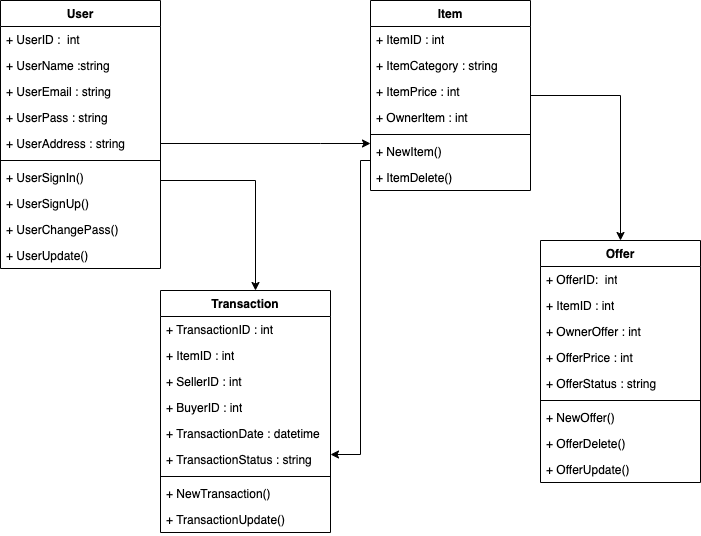

The diagram above was exported from draw.io. Its source (the exported page's mxGraphModel, read from the mxfile embedded in the PNG):
<mxGraphModel dx="631" dy="454" grid="1" gridSize="10" guides="1" tooltips="1" connect="1" arrows="1" fold="1" page="1" pageScale="1" pageWidth="850" pageHeight="1100" math="0" shadow="0">
  <root>
    <mxCell id="0" />
    <mxCell id="1" parent="0" />
    <mxCell id="4IyA6Yj2q7ALEt9AOBFS-12" value="Offer" style="swimlane;fontStyle=1;align=center;verticalAlign=top;childLayout=stackLayout;horizontal=1;startSize=26;horizontalStack=0;resizeParent=1;resizeParentMax=0;resizeLast=0;collapsible=1;marginBottom=0;whiteSpace=wrap;html=1;" parent="1" vertex="1">
      <mxGeometry x="640" y="310" width="160" height="242" as="geometry" />
    </mxCell>
    <mxCell id="4IyA6Yj2q7ALEt9AOBFS-13" value="+ OfferID:&amp;nbsp; int" style="text;strokeColor=none;fillColor=none;align=left;verticalAlign=top;spacingLeft=4;spacingRight=4;overflow=hidden;rotatable=0;points=[[0,0.5],[1,0.5]];portConstraint=eastwest;whiteSpace=wrap;html=1;" parent="4IyA6Yj2q7ALEt9AOBFS-12" vertex="1">
      <mxGeometry y="26" width="160" height="26" as="geometry" />
    </mxCell>
    <mxCell id="3inTgfEXHcFE4JJyiuvn-19" value="+ ItemID : int" style="text;strokeColor=none;fillColor=none;align=left;verticalAlign=top;spacingLeft=4;spacingRight=4;overflow=hidden;rotatable=0;points=[[0,0.5],[1,0.5]];portConstraint=eastwest;whiteSpace=wrap;html=1;" parent="4IyA6Yj2q7ALEt9AOBFS-12" vertex="1">
      <mxGeometry y="52" width="160" height="26" as="geometry" />
    </mxCell>
    <mxCell id="3inTgfEXHcFE4JJyiuvn-18" value="+ OwnerOffer : int&lt;div&gt;&lt;br&gt;&lt;/div&gt;" style="text;strokeColor=none;fillColor=none;align=left;verticalAlign=top;spacingLeft=4;spacingRight=4;overflow=hidden;rotatable=0;points=[[0,0.5],[1,0.5]];portConstraint=eastwest;whiteSpace=wrap;html=1;" parent="4IyA6Yj2q7ALEt9AOBFS-12" vertex="1">
      <mxGeometry y="78" width="160" height="26" as="geometry" />
    </mxCell>
    <mxCell id="gJatuG0hucCYozgoabwU-2" value="+ OfferPrice : int&lt;div&gt;&lt;br&gt;&lt;/div&gt;" style="text;strokeColor=none;fillColor=none;align=left;verticalAlign=top;spacingLeft=4;spacingRight=4;overflow=hidden;rotatable=0;points=[[0,0.5],[1,0.5]];portConstraint=eastwest;whiteSpace=wrap;html=1;" parent="4IyA6Yj2q7ALEt9AOBFS-12" vertex="1">
      <mxGeometry y="104" width="160" height="26" as="geometry" />
    </mxCell>
    <mxCell id="gJatuG0hucCYozgoabwU-1" value="&lt;div&gt;+ OfferStatus : string&lt;/div&gt;" style="text;strokeColor=none;fillColor=none;align=left;verticalAlign=top;spacingLeft=4;spacingRight=4;overflow=hidden;rotatable=0;points=[[0,0.5],[1,0.5]];portConstraint=eastwest;whiteSpace=wrap;html=1;" parent="4IyA6Yj2q7ALEt9AOBFS-12" vertex="1">
      <mxGeometry y="130" width="160" height="26" as="geometry" />
    </mxCell>
    <mxCell id="4IyA6Yj2q7ALEt9AOBFS-14" value="" style="line;strokeWidth=1;fillColor=none;align=left;verticalAlign=middle;spacingTop=-1;spacingLeft=3;spacingRight=3;rotatable=0;labelPosition=right;points=[];portConstraint=eastwest;strokeColor=inherit;" parent="4IyA6Yj2q7ALEt9AOBFS-12" vertex="1">
      <mxGeometry y="156" width="160" height="8" as="geometry" />
    </mxCell>
    <mxCell id="3inTgfEXHcFE4JJyiuvn-39" value="+ NewOffer()" style="text;strokeColor=none;fillColor=none;align=left;verticalAlign=top;spacingLeft=4;spacingRight=4;overflow=hidden;rotatable=0;points=[[0,0.5],[1,0.5]];portConstraint=eastwest;whiteSpace=wrap;html=1;" parent="4IyA6Yj2q7ALEt9AOBFS-12" vertex="1">
      <mxGeometry y="164" width="160" height="26" as="geometry" />
    </mxCell>
    <mxCell id="4IyA6Yj2q7ALEt9AOBFS-15" value="+ OfferDelete()" style="text;strokeColor=none;fillColor=none;align=left;verticalAlign=top;spacingLeft=4;spacingRight=4;overflow=hidden;rotatable=0;points=[[0,0.5],[1,0.5]];portConstraint=eastwest;whiteSpace=wrap;html=1;" parent="4IyA6Yj2q7ALEt9AOBFS-12" vertex="1">
      <mxGeometry y="190" width="160" height="26" as="geometry" />
    </mxCell>
    <mxCell id="3inTgfEXHcFE4JJyiuvn-24" value="+ OfferUpdate()" style="text;strokeColor=none;fillColor=none;align=left;verticalAlign=top;spacingLeft=4;spacingRight=4;overflow=hidden;rotatable=0;points=[[0,0.5],[1,0.5]];portConstraint=eastwest;whiteSpace=wrap;html=1;" parent="4IyA6Yj2q7ALEt9AOBFS-12" vertex="1">
      <mxGeometry y="216" width="160" height="26" as="geometry" />
    </mxCell>
    <mxCell id="gJatuG0hucCYozgoabwU-5" style="edgeStyle=orthogonalEdgeStyle;rounded=0;orthogonalLoop=1;jettySize=auto;html=1;" parent="1" source="4IyA6Yj2q7ALEt9AOBFS-20" target="4IyA6Yj2q7ALEt9AOBFS-47" edge="1">
      <mxGeometry relative="1" as="geometry">
        <Array as="points">
          <mxPoint x="355" y="250" />
        </Array>
      </mxGeometry>
    </mxCell>
    <mxCell id="4IyA6Yj2q7ALEt9AOBFS-20" value="User" style="swimlane;fontStyle=1;align=center;verticalAlign=top;childLayout=stackLayout;horizontal=1;startSize=26;horizontalStack=0;resizeParent=1;resizeParentMax=0;resizeLast=0;collapsible=1;marginBottom=0;whiteSpace=wrap;html=1;" parent="1" vertex="1">
      <mxGeometry x="100" y="70" width="160" height="268" as="geometry" />
    </mxCell>
    <mxCell id="4IyA6Yj2q7ALEt9AOBFS-21" value="+ UserID :&amp;nbsp; int" style="text;strokeColor=none;fillColor=none;align=left;verticalAlign=top;spacingLeft=4;spacingRight=4;overflow=hidden;rotatable=0;points=[[0,0.5],[1,0.5]];portConstraint=eastwest;whiteSpace=wrap;html=1;" parent="4IyA6Yj2q7ALEt9AOBFS-20" vertex="1">
      <mxGeometry y="26" width="160" height="26" as="geometry" />
    </mxCell>
    <mxCell id="4IyA6Yj2q7ALEt9AOBFS-22" value="+ UserName :string" style="text;strokeColor=none;fillColor=none;align=left;verticalAlign=top;spacingLeft=4;spacingRight=4;overflow=hidden;rotatable=0;points=[[0,0.5],[1,0.5]];portConstraint=eastwest;whiteSpace=wrap;html=1;" parent="4IyA6Yj2q7ALEt9AOBFS-20" vertex="1">
      <mxGeometry y="52" width="160" height="26" as="geometry" />
    </mxCell>
    <mxCell id="4IyA6Yj2q7ALEt9AOBFS-23" value="+ UserEmail : string" style="text;strokeColor=none;fillColor=none;align=left;verticalAlign=top;spacingLeft=4;spacingRight=4;overflow=hidden;rotatable=0;points=[[0,0.5],[1,0.5]];portConstraint=eastwest;whiteSpace=wrap;html=1;" parent="4IyA6Yj2q7ALEt9AOBFS-20" vertex="1">
      <mxGeometry y="78" width="160" height="26" as="geometry" />
    </mxCell>
    <mxCell id="4IyA6Yj2q7ALEt9AOBFS-24" value="+ UserPass : string" style="text;strokeColor=none;fillColor=none;align=left;verticalAlign=top;spacingLeft=4;spacingRight=4;overflow=hidden;rotatable=0;points=[[0,0.5],[1,0.5]];portConstraint=eastwest;whiteSpace=wrap;html=1;" parent="4IyA6Yj2q7ALEt9AOBFS-20" vertex="1">
      <mxGeometry y="104" width="160" height="26" as="geometry" />
    </mxCell>
    <mxCell id="4IyA6Yj2q7ALEt9AOBFS-27" value="+ UserAddress : string" style="text;strokeColor=none;fillColor=none;align=left;verticalAlign=top;spacingLeft=4;spacingRight=4;overflow=hidden;rotatable=0;points=[[0,0.5],[1,0.5]];portConstraint=eastwest;whiteSpace=wrap;html=1;" parent="4IyA6Yj2q7ALEt9AOBFS-20" vertex="1">
      <mxGeometry y="130" width="160" height="26" as="geometry" />
    </mxCell>
    <mxCell id="4IyA6Yj2q7ALEt9AOBFS-25" value="" style="line;strokeWidth=1;fillColor=none;align=left;verticalAlign=middle;spacingTop=-1;spacingLeft=3;spacingRight=3;rotatable=0;labelPosition=right;points=[];portConstraint=eastwest;strokeColor=inherit;" parent="4IyA6Yj2q7ALEt9AOBFS-20" vertex="1">
      <mxGeometry y="156" width="160" height="8" as="geometry" />
    </mxCell>
    <mxCell id="4IyA6Yj2q7ALEt9AOBFS-29" value="+ UserSignIn()" style="text;strokeColor=none;fillColor=none;align=left;verticalAlign=top;spacingLeft=4;spacingRight=4;overflow=hidden;rotatable=0;points=[[0,0.5],[1,0.5]];portConstraint=eastwest;whiteSpace=wrap;html=1;" parent="4IyA6Yj2q7ALEt9AOBFS-20" vertex="1">
      <mxGeometry y="164" width="160" height="26" as="geometry" />
    </mxCell>
    <mxCell id="3inTgfEXHcFE4JJyiuvn-4" value="+ UserSignUp()" style="text;strokeColor=none;fillColor=none;align=left;verticalAlign=top;spacingLeft=4;spacingRight=4;overflow=hidden;rotatable=0;points=[[0,0.5],[1,0.5]];portConstraint=eastwest;whiteSpace=wrap;html=1;" parent="4IyA6Yj2q7ALEt9AOBFS-20" vertex="1">
      <mxGeometry y="190" width="160" height="26" as="geometry" />
    </mxCell>
    <mxCell id="3inTgfEXHcFE4JJyiuvn-1" value="+ UserChangePass()" style="text;strokeColor=none;fillColor=none;align=left;verticalAlign=top;spacingLeft=4;spacingRight=4;overflow=hidden;rotatable=0;points=[[0,0.5],[1,0.5]];portConstraint=eastwest;whiteSpace=wrap;html=1;" parent="4IyA6Yj2q7ALEt9AOBFS-20" vertex="1">
      <mxGeometry y="216" width="160" height="26" as="geometry" />
    </mxCell>
    <mxCell id="3inTgfEXHcFE4JJyiuvn-5" value="+ UserUpdate()" style="text;strokeColor=none;fillColor=none;align=left;verticalAlign=top;spacingLeft=4;spacingRight=4;overflow=hidden;rotatable=0;points=[[0,0.5],[1,0.5]];portConstraint=eastwest;whiteSpace=wrap;html=1;" parent="4IyA6Yj2q7ALEt9AOBFS-20" vertex="1">
      <mxGeometry y="242" width="160" height="26" as="geometry" />
    </mxCell>
    <mxCell id="gJatuG0hucCYozgoabwU-6" style="edgeStyle=orthogonalEdgeStyle;rounded=0;orthogonalLoop=1;jettySize=auto;html=1;" parent="1" source="4IyA6Yj2q7ALEt9AOBFS-30" target="4IyA6Yj2q7ALEt9AOBFS-47" edge="1">
      <mxGeometry relative="1" as="geometry">
        <Array as="points">
          <mxPoint x="460" y="230" />
          <mxPoint x="460" y="524" />
        </Array>
      </mxGeometry>
    </mxCell>
    <mxCell id="gJatuG0hucCYozgoabwU-8" style="edgeStyle=orthogonalEdgeStyle;rounded=0;orthogonalLoop=1;jettySize=auto;html=1;" parent="1" source="4IyA6Yj2q7ALEt9AOBFS-30" target="4IyA6Yj2q7ALEt9AOBFS-12" edge="1">
      <mxGeometry relative="1" as="geometry" />
    </mxCell>
    <mxCell id="4IyA6Yj2q7ALEt9AOBFS-30" value="Item" style="swimlane;fontStyle=1;align=center;verticalAlign=top;childLayout=stackLayout;horizontal=1;startSize=26;horizontalStack=0;resizeParent=1;resizeParentMax=0;resizeLast=0;collapsible=1;marginBottom=0;whiteSpace=wrap;html=1;" parent="1" vertex="1">
      <mxGeometry x="470" y="70" width="160" height="190" as="geometry" />
    </mxCell>
    <mxCell id="4IyA6Yj2q7ALEt9AOBFS-31" value="+ ItemID : int" style="text;strokeColor=none;fillColor=none;align=left;verticalAlign=top;spacingLeft=4;spacingRight=4;overflow=hidden;rotatable=0;points=[[0,0.5],[1,0.5]];portConstraint=eastwest;whiteSpace=wrap;html=1;" parent="4IyA6Yj2q7ALEt9AOBFS-30" vertex="1">
      <mxGeometry y="26" width="160" height="26" as="geometry" />
    </mxCell>
    <mxCell id="4IyA6Yj2q7ALEt9AOBFS-34" value="+ ItemCategory : string" style="text;strokeColor=none;fillColor=none;align=left;verticalAlign=top;spacingLeft=4;spacingRight=4;overflow=hidden;rotatable=0;points=[[0,0.5],[1,0.5]];portConstraint=eastwest;whiteSpace=wrap;html=1;" parent="4IyA6Yj2q7ALEt9AOBFS-30" vertex="1">
      <mxGeometry y="52" width="160" height="26" as="geometry" />
    </mxCell>
    <mxCell id="YdUrkpgJgXYb6T3h9DnS-1" value="+ ItemPrice : int" style="text;strokeColor=none;fillColor=none;align=left;verticalAlign=top;spacingLeft=4;spacingRight=4;overflow=hidden;rotatable=0;points=[[0,0.5],[1,0.5]];portConstraint=eastwest;whiteSpace=wrap;html=1;" parent="4IyA6Yj2q7ALEt9AOBFS-30" vertex="1">
      <mxGeometry y="78" width="160" height="26" as="geometry" />
    </mxCell>
    <mxCell id="3inTgfEXHcFE4JJyiuvn-20" value="+ OwnerItem : int" style="text;strokeColor=none;fillColor=none;align=left;verticalAlign=top;spacingLeft=4;spacingRight=4;overflow=hidden;rotatable=0;points=[[0,0.5],[1,0.5]];portConstraint=eastwest;whiteSpace=wrap;html=1;" parent="4IyA6Yj2q7ALEt9AOBFS-30" vertex="1">
      <mxGeometry y="104" width="160" height="26" as="geometry" />
    </mxCell>
    <mxCell id="4IyA6Yj2q7ALEt9AOBFS-32" value="" style="line;strokeWidth=1;fillColor=none;align=left;verticalAlign=middle;spacingTop=-1;spacingLeft=3;spacingRight=3;rotatable=0;labelPosition=right;points=[];portConstraint=eastwest;strokeColor=inherit;" parent="4IyA6Yj2q7ALEt9AOBFS-30" vertex="1">
      <mxGeometry y="130" width="160" height="8" as="geometry" />
    </mxCell>
    <mxCell id="3inTgfEXHcFE4JJyiuvn-38" value="+ NewItem()" style="text;strokeColor=none;fillColor=none;align=left;verticalAlign=top;spacingLeft=4;spacingRight=4;overflow=hidden;rotatable=0;points=[[0,0.5],[1,0.5]];portConstraint=eastwest;whiteSpace=wrap;html=1;" parent="4IyA6Yj2q7ALEt9AOBFS-30" vertex="1">
      <mxGeometry y="138" width="160" height="26" as="geometry" />
    </mxCell>
    <mxCell id="3inTgfEXHcFE4JJyiuvn-21" value="+ ItemDelete()" style="text;strokeColor=none;fillColor=none;align=left;verticalAlign=top;spacingLeft=4;spacingRight=4;overflow=hidden;rotatable=0;points=[[0,0.5],[1,0.5]];portConstraint=eastwest;whiteSpace=wrap;html=1;" parent="4IyA6Yj2q7ALEt9AOBFS-30" vertex="1">
      <mxGeometry y="164" width="160" height="26" as="geometry" />
    </mxCell>
    <mxCell id="4IyA6Yj2q7ALEt9AOBFS-47" value="Transaction" style="swimlane;fontStyle=1;align=center;verticalAlign=top;childLayout=stackLayout;horizontal=1;startSize=26;horizontalStack=0;resizeParent=1;resizeParentMax=0;resizeLast=0;collapsible=1;marginBottom=0;whiteSpace=wrap;html=1;" parent="1" vertex="1">
      <mxGeometry x="260" y="360" width="170" height="242" as="geometry" />
    </mxCell>
    <mxCell id="4IyA6Yj2q7ALEt9AOBFS-48" value="+ TransactionID : int" style="text;strokeColor=none;fillColor=none;align=left;verticalAlign=top;spacingLeft=4;spacingRight=4;overflow=hidden;rotatable=0;points=[[0,0.5],[1,0.5]];portConstraint=eastwest;whiteSpace=wrap;html=1;" parent="4IyA6Yj2q7ALEt9AOBFS-47" vertex="1">
      <mxGeometry y="26" width="170" height="26" as="geometry" />
    </mxCell>
    <mxCell id="3inTgfEXHcFE4JJyiuvn-27" value="+ ItemID : int" style="text;strokeColor=none;fillColor=none;align=left;verticalAlign=top;spacingLeft=4;spacingRight=4;overflow=hidden;rotatable=0;points=[[0,0.5],[1,0.5]];portConstraint=eastwest;whiteSpace=wrap;html=1;" parent="4IyA6Yj2q7ALEt9AOBFS-47" vertex="1">
      <mxGeometry y="52" width="170" height="26" as="geometry" />
    </mxCell>
    <mxCell id="3inTgfEXHcFE4JJyiuvn-29" value="+ SellerID : int" style="text;strokeColor=none;fillColor=none;align=left;verticalAlign=top;spacingLeft=4;spacingRight=4;overflow=hidden;rotatable=0;points=[[0,0.5],[1,0.5]];portConstraint=eastwest;whiteSpace=wrap;html=1;" parent="4IyA6Yj2q7ALEt9AOBFS-47" vertex="1">
      <mxGeometry y="78" width="170" height="26" as="geometry" />
    </mxCell>
    <mxCell id="3inTgfEXHcFE4JJyiuvn-28" value="+ BuyerID : int" style="text;strokeColor=none;fillColor=none;align=left;verticalAlign=top;spacingLeft=4;spacingRight=4;overflow=hidden;rotatable=0;points=[[0,0.5],[1,0.5]];portConstraint=eastwest;whiteSpace=wrap;html=1;" parent="4IyA6Yj2q7ALEt9AOBFS-47" vertex="1">
      <mxGeometry y="104" width="170" height="26" as="geometry" />
    </mxCell>
    <mxCell id="4IyA6Yj2q7ALEt9AOBFS-51" value="+ TransactionDate : datetime" style="text;strokeColor=none;fillColor=none;align=left;verticalAlign=top;spacingLeft=4;spacingRight=4;overflow=hidden;rotatable=0;points=[[0,0.5],[1,0.5]];portConstraint=eastwest;whiteSpace=wrap;html=1;" parent="4IyA6Yj2q7ALEt9AOBFS-47" vertex="1">
      <mxGeometry y="130" width="170" height="26" as="geometry" />
    </mxCell>
    <mxCell id="3inTgfEXHcFE4JJyiuvn-26" value="+ TransactionStatus : string" style="text;strokeColor=none;fillColor=none;align=left;verticalAlign=top;spacingLeft=4;spacingRight=4;overflow=hidden;rotatable=0;points=[[0,0.5],[1,0.5]];portConstraint=eastwest;whiteSpace=wrap;html=1;" parent="4IyA6Yj2q7ALEt9AOBFS-47" vertex="1">
      <mxGeometry y="156" width="170" height="26" as="geometry" />
    </mxCell>
    <mxCell id="4IyA6Yj2q7ALEt9AOBFS-49" value="" style="line;strokeWidth=1;fillColor=none;align=left;verticalAlign=middle;spacingTop=-1;spacingLeft=3;spacingRight=3;rotatable=0;labelPosition=right;points=[];portConstraint=eastwest;strokeColor=inherit;" parent="4IyA6Yj2q7ALEt9AOBFS-47" vertex="1">
      <mxGeometry y="182" width="170" height="8" as="geometry" />
    </mxCell>
    <mxCell id="3inTgfEXHcFE4JJyiuvn-30" value="+ NewTransaction()" style="text;strokeColor=none;fillColor=none;align=left;verticalAlign=top;spacingLeft=4;spacingRight=4;overflow=hidden;rotatable=0;points=[[0,0.5],[1,0.5]];portConstraint=eastwest;whiteSpace=wrap;html=1;" parent="4IyA6Yj2q7ALEt9AOBFS-47" vertex="1">
      <mxGeometry y="190" width="170" height="26" as="geometry" />
    </mxCell>
    <mxCell id="3inTgfEXHcFE4JJyiuvn-25" value="+ TransactionUpdate()" style="text;strokeColor=none;fillColor=none;align=left;verticalAlign=top;spacingLeft=4;spacingRight=4;overflow=hidden;rotatable=0;points=[[0,0.5],[1,0.5]];portConstraint=eastwest;whiteSpace=wrap;html=1;" parent="4IyA6Yj2q7ALEt9AOBFS-47" vertex="1">
      <mxGeometry y="216" width="170" height="26" as="geometry" />
    </mxCell>
    <mxCell id="gJatuG0hucCYozgoabwU-7" style="edgeStyle=orthogonalEdgeStyle;rounded=0;orthogonalLoop=1;jettySize=auto;html=1;" parent="1" source="4IyA6Yj2q7ALEt9AOBFS-27" target="4IyA6Yj2q7ALEt9AOBFS-30" edge="1">
      <mxGeometry relative="1" as="geometry">
        <Array as="points">
          <mxPoint x="420" y="213" />
          <mxPoint x="420" y="213" />
        </Array>
      </mxGeometry>
    </mxCell>
  </root>
</mxGraphModel>